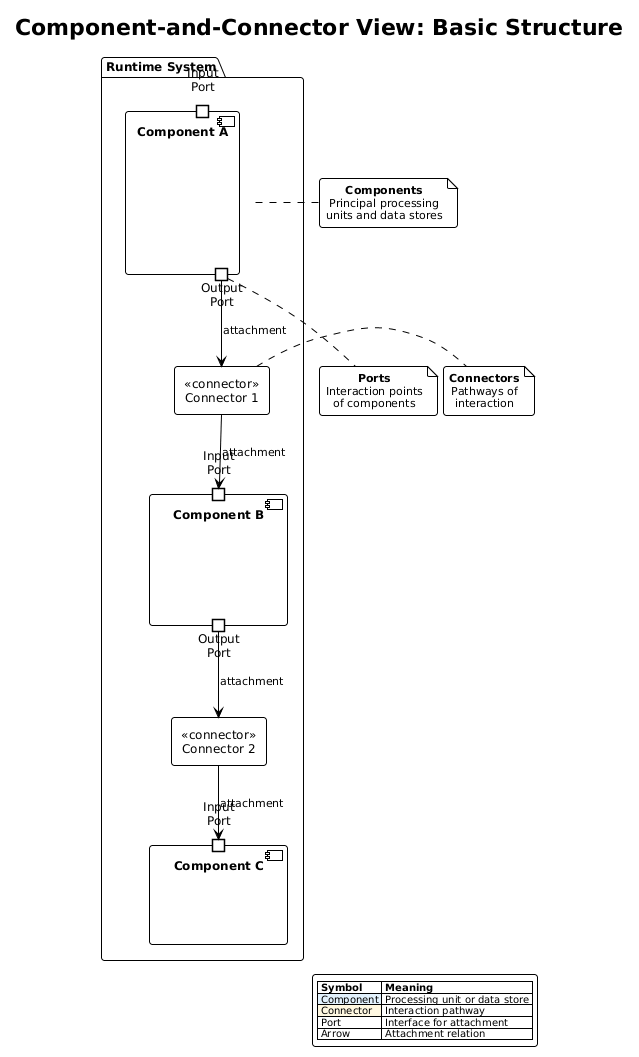

The diagram above was rendered by PlantUML. Its source (embedded in the PNG):
@startuml 01-basic-cc-view
!include ../../../../../../tooling/styles/plantuml/structural/package-diagram-style.iuml

!theme plain

title Component-and-Connector View: Basic Structure

package "Runtime System" {
    component "Component A" as CA {
        portin "Input\nPort" as CA_in
        portout "Output\nPort" as CA_out
    }
    
    component "Component B" as CB {
        portin "Input\nPort" as CB_in
        portout "Output\nPort" as CB_out
    }
    
    component "Component C" as CC {
        portin "Input\nPort" as CC_in
    }
    
    rectangle "<<connector>>\nConnector 1" as CON1 {
    }
    
    rectangle "<<connector>>\nConnector 2" as CON2 {
    }
}

CA_out --> CON1 : attachment
CON1 --> CB_in : attachment
CB_out --> CON2 : attachment
CON2 --> CC_in : attachment

note right of CA
  **Components**
  Principal processing 
  units and data stores
end note

note right of CON1
  **Connectors**
  Pathways of 
  interaction
end note

note bottom of CA_out
  **Ports**
  Interaction points
  of components
end note

legend right
  |= Symbol |= Meaning |
  | <#E3F2FD> Component | Processing unit or data store |
  | <#FFF8E1> Connector | Interaction pathway |
  | Port | Interface for attachment |
  | Arrow | Attachment relation |
endlegend

@enduml